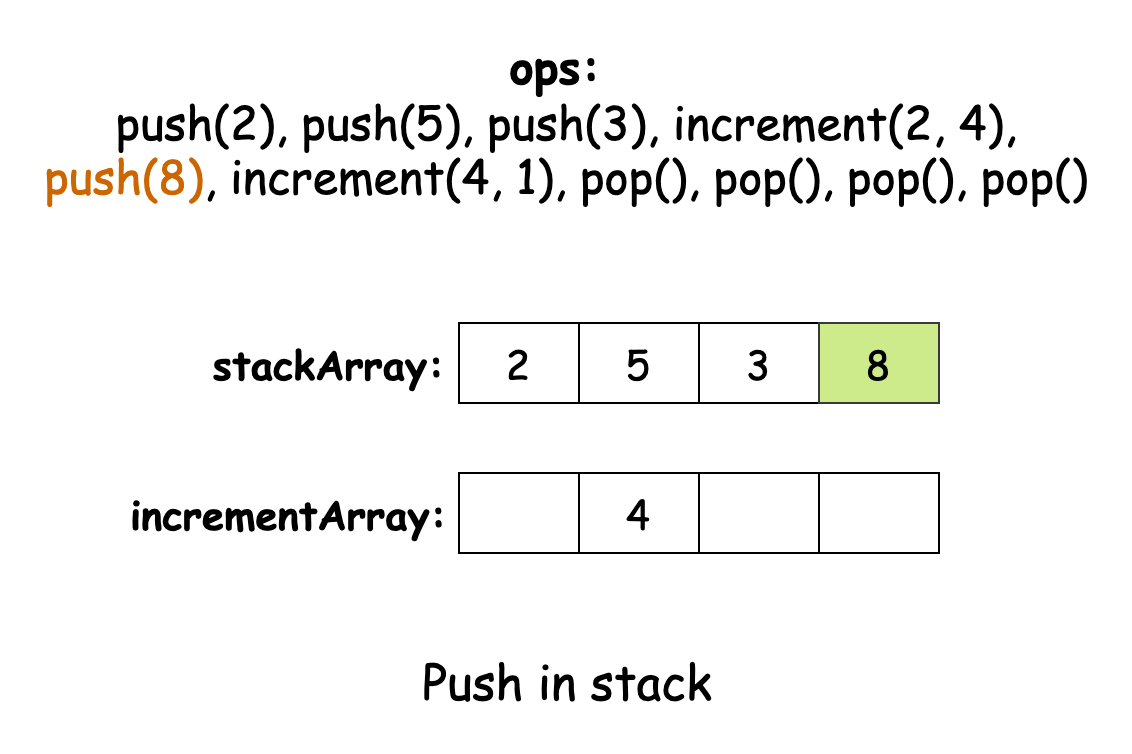

The diagram above was exported from draw.io. Its source (the exported page's mxGraphModel, read from the mxfile embedded in the PNG):
<mxGraphModel dx="954" dy="727" grid="1" gridSize="10" guides="1" tooltips="1" connect="1" arrows="1" fold="1" page="1" pageScale="1" pageWidth="827" pageHeight="1169" math="0" shadow="0">
  <root>
    <mxCell id="0" />
    <mxCell id="1" parent="0" />
    <mxCell id="4-DJAzbhiyjmM2J9ux7l-1" value="&lt;font style=&quot;font-size: 23px;&quot; face=&quot;Comic Sans MS&quot;&gt;&lt;b&gt;ops:&amp;nbsp;&lt;/b&gt;&lt;/font&gt;&lt;div&gt;&lt;font style=&quot;font-size: 23px;&quot; face=&quot;Comic Sans MS&quot;&gt;push(2), push(5), push(3), increment(2, 4), &lt;font color=&quot;#cc6600&quot;&gt;push(8)&lt;/font&gt;, increment(4, 1), pop(), pop(), pop(), pop()&lt;/font&gt;&lt;/div&gt;" style="text;html=1;align=center;verticalAlign=middle;whiteSpace=wrap;rounded=0;" vertex="1" parent="1">
      <mxGeometry x="151" y="100" width="526" height="30" as="geometry" />
    </mxCell>
    <mxCell id="4-DJAzbhiyjmM2J9ux7l-3" value="&lt;font style=&quot;font-size: 20px;&quot; face=&quot;Comic Sans MS&quot;&gt;&lt;b&gt;stackArray:&amp;nbsp;&lt;/b&gt;&lt;/font&gt;" style="text;html=1;align=center;verticalAlign=middle;whiteSpace=wrap;rounded=0;" vertex="1" parent="1">
      <mxGeometry x="270" y="220" width="60" height="30" as="geometry" />
    </mxCell>
    <mxCell id="4-DJAzbhiyjmM2J9ux7l-4" value="" style="shape=table;startSize=0;container=1;collapsible=0;childLayout=tableLayout;top=1;bottom=1;left=1;right=1;fontFamily=Comic Sans MS;fontSize=20;" vertex="1" parent="1">
      <mxGeometry x="360" y="215" width="240" height="40" as="geometry" />
    </mxCell>
    <mxCell id="4-DJAzbhiyjmM2J9ux7l-5" value="" style="shape=tableRow;horizontal=0;startSize=0;swimlaneHead=0;swimlaneBody=0;strokeColor=inherit;top=1;left=1;bottom=1;right=1;collapsible=0;dropTarget=0;fillColor=none;points=[[0,0.5],[1,0.5]];portConstraint=eastwest;fontFamily=Comic Sans MS;fontSize=20;" vertex="1" parent="4-DJAzbhiyjmM2J9ux7l-4">
      <mxGeometry width="240" height="40" as="geometry" />
    </mxCell>
    <mxCell id="4-DJAzbhiyjmM2J9ux7l-6" value="2" style="shape=partialRectangle;html=1;whiteSpace=wrap;connectable=0;overflow=hidden;top=1;left=1;bottom=1;right=1;pointerEvents=1;fontFamily=Comic Sans MS;fontSize=20;" vertex="1" parent="4-DJAzbhiyjmM2J9ux7l-5">
      <mxGeometry width="60" height="40" as="geometry">
        <mxRectangle width="60" height="40" as="alternateBounds" />
      </mxGeometry>
    </mxCell>
    <mxCell id="4-DJAzbhiyjmM2J9ux7l-7" value="5" style="shape=partialRectangle;html=1;whiteSpace=wrap;connectable=0;overflow=hidden;top=1;left=1;bottom=1;right=1;pointerEvents=1;fontFamily=Comic Sans MS;fontSize=20;" vertex="1" parent="4-DJAzbhiyjmM2J9ux7l-5">
      <mxGeometry x="60" width="60" height="40" as="geometry">
        <mxRectangle width="60" height="40" as="alternateBounds" />
      </mxGeometry>
    </mxCell>
    <mxCell id="4-DJAzbhiyjmM2J9ux7l-8" value="3" style="shape=partialRectangle;html=1;whiteSpace=wrap;connectable=0;overflow=hidden;top=1;left=1;bottom=1;right=1;pointerEvents=1;fontFamily=Comic Sans MS;fontSize=20;" vertex="1" parent="4-DJAzbhiyjmM2J9ux7l-5">
      <mxGeometry x="120" width="60" height="40" as="geometry">
        <mxRectangle width="60" height="40" as="alternateBounds" />
      </mxGeometry>
    </mxCell>
    <mxCell id="4-DJAzbhiyjmM2J9ux7l-9" value="8" style="shape=partialRectangle;html=1;whiteSpace=wrap;connectable=0;strokeColor=#36393d;overflow=hidden;fillColor=#cdeb8b;top=1;left=1;bottom=1;right=1;pointerEvents=1;fontFamily=Comic Sans MS;fontSize=20;" vertex="1" parent="4-DJAzbhiyjmM2J9ux7l-5">
      <mxGeometry x="180" width="60" height="40" as="geometry">
        <mxRectangle width="60" height="40" as="alternateBounds" />
      </mxGeometry>
    </mxCell>
    <mxCell id="4-DJAzbhiyjmM2J9ux7l-14" value="&lt;font style=&quot;font-size: 20px;&quot; face=&quot;Comic Sans MS&quot;&gt;&lt;b&gt;incrementArray:&amp;nbsp;&lt;/b&gt;&lt;/font&gt;" style="text;html=1;align=center;verticalAlign=middle;whiteSpace=wrap;rounded=0;" vertex="1" parent="1">
      <mxGeometry x="250" y="295" width="60" height="30" as="geometry" />
    </mxCell>
    <mxCell id="4-DJAzbhiyjmM2J9ux7l-15" value="" style="shape=table;startSize=0;container=1;collapsible=0;childLayout=tableLayout;top=1;bottom=1;left=1;right=1;fontFamily=Comic Sans MS;fontSize=20;" vertex="1" parent="1">
      <mxGeometry x="360" y="290" width="240" height="40" as="geometry" />
    </mxCell>
    <mxCell id="4-DJAzbhiyjmM2J9ux7l-16" value="" style="shape=tableRow;horizontal=0;startSize=0;swimlaneHead=0;swimlaneBody=0;strokeColor=inherit;top=1;left=1;bottom=1;right=1;collapsible=0;dropTarget=0;fillColor=none;points=[[0,0.5],[1,0.5]];portConstraint=eastwest;fontFamily=Comic Sans MS;fontSize=20;" vertex="1" parent="4-DJAzbhiyjmM2J9ux7l-15">
      <mxGeometry width="240" height="40" as="geometry" />
    </mxCell>
    <mxCell id="4-DJAzbhiyjmM2J9ux7l-17" value="" style="shape=partialRectangle;html=1;whiteSpace=wrap;connectable=0;strokeColor=inherit;overflow=hidden;fillColor=none;top=1;left=1;bottom=1;right=1;pointerEvents=1;fontFamily=Comic Sans MS;fontSize=20;" vertex="1" parent="4-DJAzbhiyjmM2J9ux7l-16">
      <mxGeometry width="60" height="40" as="geometry">
        <mxRectangle width="60" height="40" as="alternateBounds" />
      </mxGeometry>
    </mxCell>
    <mxCell id="4-DJAzbhiyjmM2J9ux7l-18" value="4" style="shape=partialRectangle;html=1;whiteSpace=wrap;connectable=0;overflow=hidden;top=1;left=1;bottom=1;right=1;pointerEvents=1;fontFamily=Comic Sans MS;fontSize=20;" vertex="1" parent="4-DJAzbhiyjmM2J9ux7l-16">
      <mxGeometry x="60" width="60" height="40" as="geometry">
        <mxRectangle width="60" height="40" as="alternateBounds" />
      </mxGeometry>
    </mxCell>
    <mxCell id="4-DJAzbhiyjmM2J9ux7l-19" value="" style="shape=partialRectangle;html=1;whiteSpace=wrap;connectable=0;strokeColor=inherit;overflow=hidden;fillColor=none;top=1;left=1;bottom=1;right=1;pointerEvents=1;fontFamily=Comic Sans MS;fontSize=20;" vertex="1" parent="4-DJAzbhiyjmM2J9ux7l-16">
      <mxGeometry x="120" width="60" height="40" as="geometry">
        <mxRectangle width="60" height="40" as="alternateBounds" />
      </mxGeometry>
    </mxCell>
    <mxCell id="4-DJAzbhiyjmM2J9ux7l-20" value="" style="shape=partialRectangle;html=1;whiteSpace=wrap;connectable=0;strokeColor=inherit;overflow=hidden;fillColor=none;top=1;left=1;bottom=1;right=1;pointerEvents=1;fontFamily=Comic Sans MS;fontSize=20;" vertex="1" parent="4-DJAzbhiyjmM2J9ux7l-16">
      <mxGeometry x="180" width="60" height="40" as="geometry">
        <mxRectangle width="60" height="40" as="alternateBounds" />
      </mxGeometry>
    </mxCell>
    <mxCell id="4-DJAzbhiyjmM2J9ux7l-21" value="&lt;font face=&quot;Comic Sans MS&quot; style=&quot;font-size: 24px;&quot;&gt;Push in stack&lt;/font&gt;" style="text;html=1;align=center;verticalAlign=middle;whiteSpace=wrap;rounded=0;" vertex="1" parent="1">
      <mxGeometry x="276.5" y="380" width="275" height="30" as="geometry" />
    </mxCell>
  </root>
</mxGraphModel>